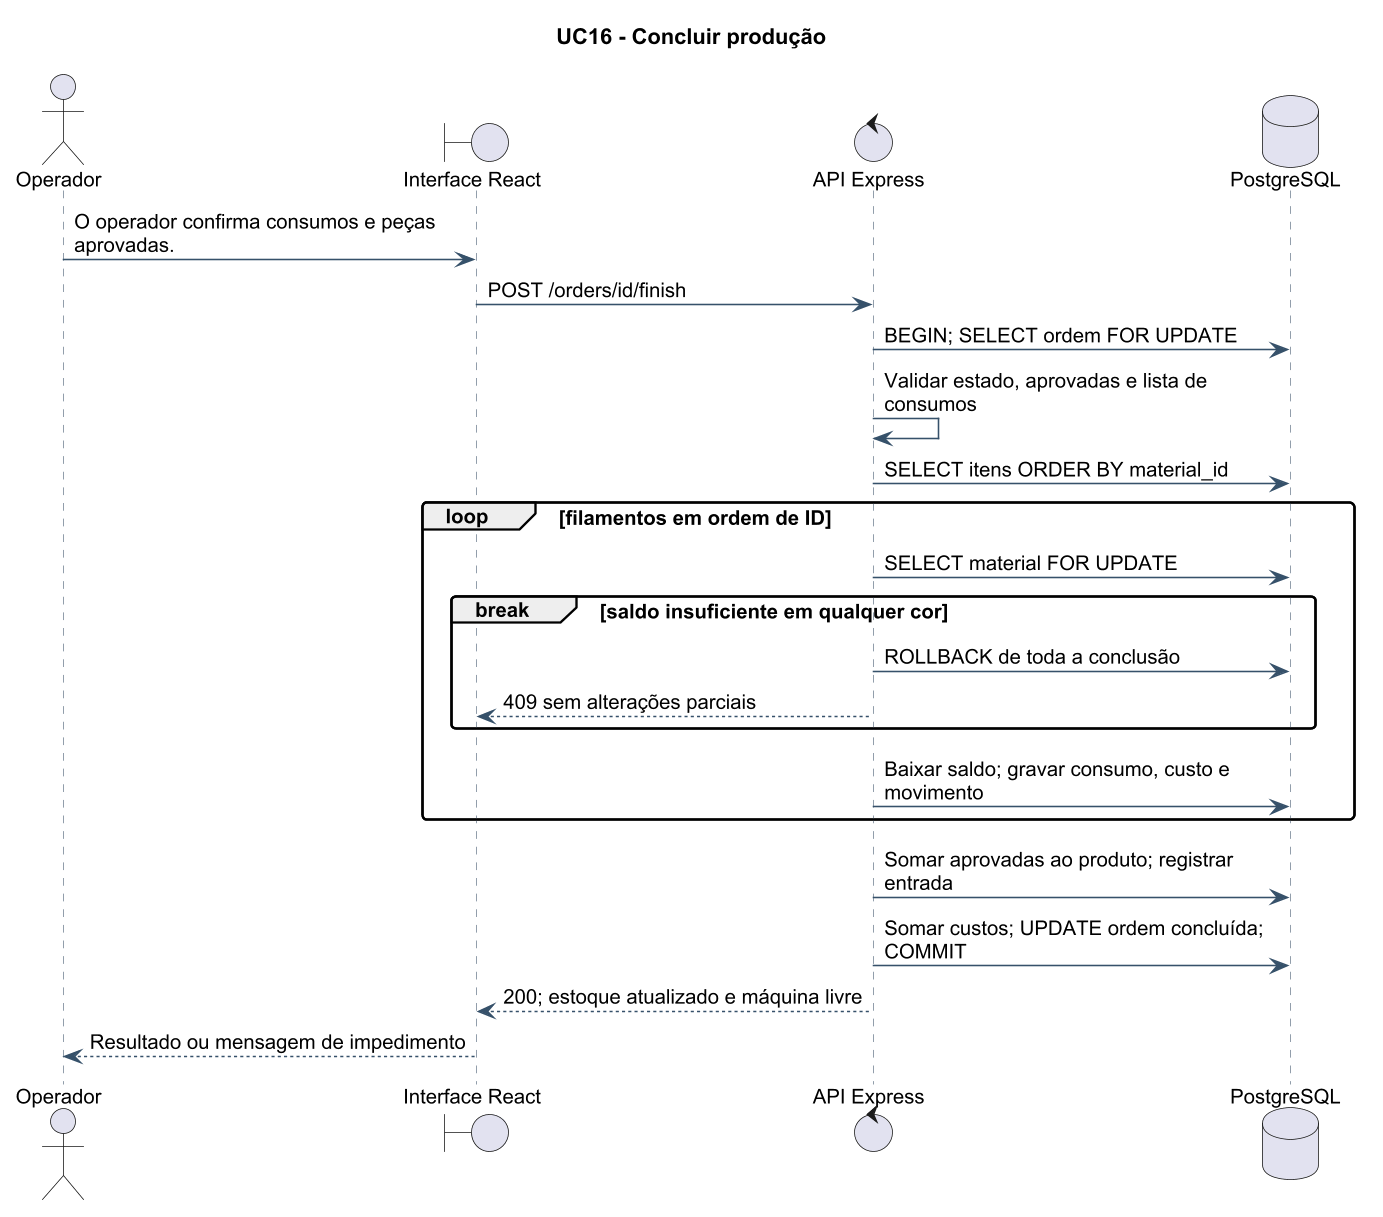

The diagram above was rendered by PlantUML. Its source (embedded in the PNG):
@startuml
!pragma layout smetana
skinparam backgroundColor white
skinparam defaultFontName Arial
skinparam defaultFontSize 13
skinparam dpi 150
skinparam shadowing false
skinparam roundcorner 6
skinparam ArrowColor #36516A
skinparam classBorderColor #36516A
skinparam classBackgroundColor #F5F7F9
skinparam sequenceParticipantBackgroundColor #F5F7F9
skinparam sequenceLifeLineBorderColor #738393
skinparam sequenceArrowColor #36516A
skinparam noteBackgroundColor #FFF9E9
skinparam noteBorderColor #C6B36F
title UC16 - Concluir produção
actor Operador
boundary "Interface React" as UI
control "API Express" as API
database "PostgreSQL" as DB
Operador -> UI: O operador confirma consumos e peças\naprovadas.
UI -> API: POST /orders/id/finish
API -> DB: BEGIN; SELECT ordem FOR UPDATE
API -> API: Validar estado, aprovadas e lista de\nconsumos
API -> DB: SELECT itens ORDER BY material_id
loop filamentos em ordem de ID
 API -> DB: SELECT material FOR UPDATE
 break saldo insuficiente em qualquer cor
  API -> DB: ROLLBACK de toda a conclusão
  API --> UI: 409 sem alterações parciais
 end
 API -> DB: Baixar saldo; gravar consumo, custo e\nmovimento
end
API -> DB: Somar aprovadas ao produto; registrar\nentrada
API -> DB: Somar custos; UPDATE ordem concluída;\nCOMMIT
API --> UI: 200; estoque atualizado e máquina livre
UI --> Operador: Resultado ou mensagem de impedimento
@enduml